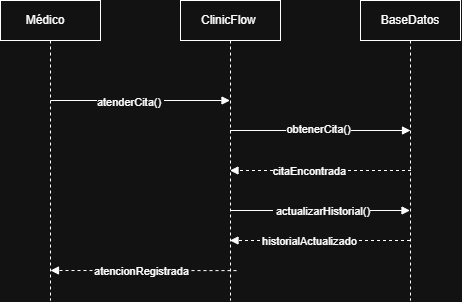

The diagram above was exported from draw.io. Its source (the exported page's mxGraphModel, read from the mxfile embedded in the PNG):
<mxGraphModel dx="714" dy="596" grid="1" gridSize="10" guides="1" tooltips="1" connect="1" arrows="1" fold="1" page="1" pageScale="1" pageWidth="827" pageHeight="1169" math="0" shadow="0">
  <root>
    <mxCell id="0" />
    <mxCell id="1" parent="0" />
    <mxCell id="PsJWw2dGS1QPHisC737v-1" parent="1" style="shape=umlLifeline;perimeter=lifelinePerimeter;whiteSpace=wrap;html=1;container=1;dropTarget=0;collapsible=0;recursiveResize=0;outlineConnect=0;portConstraint=eastwest;newEdgeStyle={&quot;edgeStyle&quot;:&quot;elbowEdgeStyle&quot;,&quot;elbow&quot;:&quot;vertical&quot;,&quot;curved&quot;:0,&quot;rounded&quot;:0};" value="Médico&amp;nbsp; &amp;nbsp;" vertex="1">
      <mxGeometry height="300" width="100" x="140" y="200" as="geometry" />
    </mxCell>
    <mxCell id="PsJWw2dGS1QPHisC737v-2" parent="1" style="shape=umlLifeline;perimeter=lifelinePerimeter;whiteSpace=wrap;html=1;container=1;dropTarget=0;collapsible=0;recursiveResize=0;outlineConnect=0;portConstraint=eastwest;newEdgeStyle={&quot;edgeStyle&quot;:&quot;elbowEdgeStyle&quot;,&quot;elbow&quot;:&quot;vertical&quot;,&quot;curved&quot;:0,&quot;rounded&quot;:0};" value="ClinicFlow&amp;nbsp;" vertex="1">
      <mxGeometry height="300" width="100" x="320" y="200" as="geometry" />
    </mxCell>
    <mxCell id="PsJWw2dGS1QPHisC737v-6" parent="1" style="shape=umlLifeline;perimeter=lifelinePerimeter;whiteSpace=wrap;html=1;container=1;dropTarget=0;collapsible=0;recursiveResize=0;outlineConnect=0;portConstraint=eastwest;newEdgeStyle={&quot;edgeStyle&quot;:&quot;elbowEdgeStyle&quot;,&quot;elbow&quot;:&quot;vertical&quot;,&quot;curved&quot;:0,&quot;rounded&quot;:0};" value="BaseDatos" vertex="1">
      <mxGeometry height="300" width="100" x="500" y="200" as="geometry" />
    </mxCell>
    <mxCell id="PsJWw2dGS1QPHisC737v-8" edge="1" parent="1" style="html=1;verticalAlign=bottom;labelBackgroundColor=none;endArrow=block;endFill=1;rounded=0;" value="">
      <mxGeometry relative="1" width="160" as="geometry">
        <mxPoint x="190" y="300" as="sourcePoint" />
        <mxPoint x="369.5" y="300" as="targetPoint" />
      </mxGeometry>
    </mxCell>
    <mxCell id="1vCcS7AJhYcMPTTWyR4F-5" connectable="0" parent="PsJWw2dGS1QPHisC737v-8" style="edgeLabel;html=1;align=center;verticalAlign=middle;resizable=0;points=[];" value="atenderCita()&amp;nbsp;" vertex="1">
      <mxGeometry relative="1" x="-0.1198" y="-1" as="geometry">
        <mxPoint as="offset" />
      </mxGeometry>
    </mxCell>
    <mxCell id="PsJWw2dGS1QPHisC737v-10" edge="1" parent="1" style="html=1;verticalAlign=bottom;labelBackgroundColor=none;endArrow=block;endFill=1;rounded=0;" value="">
      <mxGeometry relative="1" width="160" as="geometry">
        <mxPoint x="369.5" y="330" as="sourcePoint" />
        <mxPoint x="550" y="330" as="targetPoint" />
      </mxGeometry>
    </mxCell>
    <mxCell id="1vCcS7AJhYcMPTTWyR4F-2" connectable="0" parent="PsJWw2dGS1QPHisC737v-10" style="edgeLabel;html=1;align=center;verticalAlign=middle;resizable=0;points=[];" value="obtenerCita()" vertex="1">
      <mxGeometry relative="1" x="-0.0305" y="2" as="geometry">
        <mxPoint x="1" as="offset" />
      </mxGeometry>
    </mxCell>
    <mxCell id="PsJWw2dGS1QPHisC737v-12" edge="1" parent="1" style="html=1;verticalAlign=bottom;labelBackgroundColor=none;endArrow=block;endFill=1;dashed=1;rounded=0;" value="">
      <mxGeometry relative="1" width="160" as="geometry">
        <Array as="points">
          <mxPoint x="470" y="370" />
        </Array>
        <mxPoint x="550.5" y="370" as="sourcePoint" />
        <mxPoint x="369.5" y="370" as="targetPoint" />
      </mxGeometry>
    </mxCell>
    <mxCell id="1vCcS7AJhYcMPTTWyR4F-3" connectable="0" parent="PsJWw2dGS1QPHisC737v-12" style="edgeLabel;html=1;align=center;verticalAlign=middle;resizable=0;points=[];" value="citaEncontrada" vertex="1">
      <mxGeometry relative="1" x="0.1326" y="1" as="geometry">
        <mxPoint x="1" y="-1" as="offset" />
      </mxGeometry>
    </mxCell>
    <mxCell id="PsJWw2dGS1QPHisC737v-14" edge="1" parent="1" style="html=1;verticalAlign=bottom;labelBackgroundColor=none;endArrow=block;endFill=1;dashed=1;rounded=0;exitX=0.46;exitY=0.767;exitDx=0;exitDy=0;exitPerimeter=0;" value="">
      <mxGeometry relative="1" width="160" as="geometry">
        <mxPoint x="376" y="470.0999999999999" as="sourcePoint" />
        <mxPoint x="190" y="470" as="targetPoint" />
      </mxGeometry>
    </mxCell>
    <mxCell id="1vCcS7AJhYcMPTTWyR4F-12" connectable="0" parent="PsJWw2dGS1QPHisC737v-14" style="edgeLabel;html=1;align=center;verticalAlign=middle;resizable=0;points=[];" value="atencionRegistrada" vertex="1">
      <mxGeometry relative="1" x="0.0323" as="geometry">
        <mxPoint as="offset" />
      </mxGeometry>
    </mxCell>
    <mxCell id="1vCcS7AJhYcMPTTWyR4F-6" edge="1" parent="1" style="html=1;verticalAlign=bottom;labelBackgroundColor=none;endArrow=block;endFill=1;rounded=0;" target="PsJWw2dGS1QPHisC737v-6" value="">
      <mxGeometry relative="1" width="160" as="geometry">
        <mxPoint x="370" y="410" as="sourcePoint" />
        <mxPoint x="530" y="410" as="targetPoint" />
      </mxGeometry>
    </mxCell>
    <mxCell id="1vCcS7AJhYcMPTTWyR4F-7" connectable="0" parent="1vCcS7AJhYcMPTTWyR4F-6" style="edgeLabel;html=1;align=center;verticalAlign=middle;resizable=0;points=[];" value="&amp;nbsp;actualizarHistorial()" vertex="1">
      <mxGeometry relative="1" x="-0.1532" y="-2" as="geometry">
        <mxPoint x="14" y="-2" as="offset" />
      </mxGeometry>
    </mxCell>
    <mxCell id="1vCcS7AJhYcMPTTWyR4F-8" edge="1" parent="1" style="html=1;verticalAlign=bottom;labelBackgroundColor=none;endArrow=block;endFill=1;dashed=1;rounded=0;" value="">
      <mxGeometry relative="1" width="160" as="geometry">
        <mxPoint x="549.5" y="440" as="sourcePoint" />
        <mxPoint x="369.5" y="440" as="targetPoint" />
      </mxGeometry>
    </mxCell>
    <mxCell id="1vCcS7AJhYcMPTTWyR4F-10" connectable="0" parent="1vCcS7AJhYcMPTTWyR4F-8" style="edgeLabel;html=1;align=center;verticalAlign=middle;resizable=0;points=[];" value="historialActualizado" vertex="1">
      <mxGeometry relative="1" x="0.1278" as="geometry">
        <mxPoint x="1" as="offset" />
      </mxGeometry>
    </mxCell>
  </root>
</mxGraphModel>